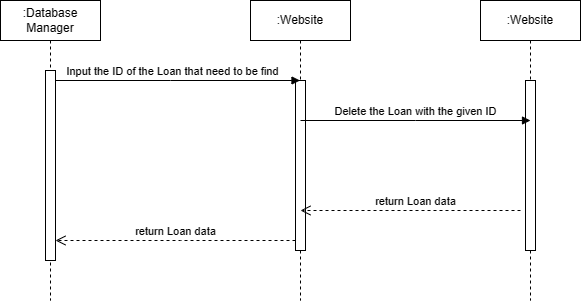

The diagram above was exported from draw.io. Its source (the exported page's mxGraphModel, read from the mxfile embedded in the PNG):
<mxGraphModel dx="977" dy="462" grid="1" gridSize="10" guides="1" tooltips="1" connect="1" arrows="1" fold="1" page="1" pageScale="1" pageWidth="850" pageHeight="1100" math="0" shadow="0">
  <root>
    <mxCell id="0" />
    <mxCell id="1" parent="0" />
    <mxCell id="aM9ryv3xv72pqoxQDRHE-1" value=":Database&lt;br&gt;Manager" style="shape=umlLifeline;perimeter=lifelinePerimeter;whiteSpace=wrap;html=1;container=0;dropTarget=0;collapsible=0;recursiveResize=0;outlineConnect=0;portConstraint=eastwest;newEdgeStyle={&quot;edgeStyle&quot;:&quot;elbowEdgeStyle&quot;,&quot;elbow&quot;:&quot;vertical&quot;,&quot;curved&quot;:0,&quot;rounded&quot;:0};" parent="1" vertex="1">
      <mxGeometry x="10" y="40" width="100" height="300" as="geometry" />
    </mxCell>
    <mxCell id="aM9ryv3xv72pqoxQDRHE-2" value="" style="html=1;points=[];perimeter=orthogonalPerimeter;outlineConnect=0;targetShapes=umlLifeline;portConstraint=eastwest;newEdgeStyle={&quot;edgeStyle&quot;:&quot;elbowEdgeStyle&quot;,&quot;elbow&quot;:&quot;vertical&quot;,&quot;curved&quot;:0,&quot;rounded&quot;:0};" parent="aM9ryv3xv72pqoxQDRHE-1" vertex="1">
      <mxGeometry x="45" y="70" width="10" height="190" as="geometry" />
    </mxCell>
    <mxCell id="aM9ryv3xv72pqoxQDRHE-5" value=":Website" style="shape=umlLifeline;perimeter=lifelinePerimeter;whiteSpace=wrap;html=1;container=0;dropTarget=0;collapsible=0;recursiveResize=0;outlineConnect=0;portConstraint=eastwest;newEdgeStyle={&quot;edgeStyle&quot;:&quot;elbowEdgeStyle&quot;,&quot;elbow&quot;:&quot;vertical&quot;,&quot;curved&quot;:0,&quot;rounded&quot;:0};" parent="1" vertex="1">
      <mxGeometry x="260" y="40" width="100" height="300" as="geometry" />
    </mxCell>
    <mxCell id="aM9ryv3xv72pqoxQDRHE-6" value="" style="html=1;points=[];perimeter=orthogonalPerimeter;outlineConnect=0;targetShapes=umlLifeline;portConstraint=eastwest;newEdgeStyle={&quot;edgeStyle&quot;:&quot;elbowEdgeStyle&quot;,&quot;elbow&quot;:&quot;vertical&quot;,&quot;curved&quot;:0,&quot;rounded&quot;:0};" parent="aM9ryv3xv72pqoxQDRHE-5" vertex="1">
      <mxGeometry x="45" y="80" width="10" height="170" as="geometry" />
    </mxCell>
    <mxCell id="aM9ryv3xv72pqoxQDRHE-7" value="Input the ID of the Loan that need to be find" style="html=1;verticalAlign=bottom;endArrow=block;edgeStyle=elbowEdgeStyle;elbow=vertical;curved=0;rounded=0;" parent="1" source="aM9ryv3xv72pqoxQDRHE-2" target="aM9ryv3xv72pqoxQDRHE-5" edge="1">
      <mxGeometry x="-0.0429" relative="1" as="geometry">
        <mxPoint x="75" y="120" as="sourcePoint" />
        <Array as="points">
          <mxPoint x="180" y="120" />
        </Array>
        <mxPoint x="295" y="120" as="targetPoint" />
        <mxPoint as="offset" />
      </mxGeometry>
    </mxCell>
    <mxCell id="aM9ryv3xv72pqoxQDRHE-8" value="return Loan data" style="html=1;verticalAlign=bottom;endArrow=open;dashed=1;endSize=8;edgeStyle=elbowEdgeStyle;elbow=vertical;curved=0;rounded=0;" parent="1" source="aM9ryv3xv72pqoxQDRHE-6" target="aM9ryv3xv72pqoxQDRHE-2" edge="1">
      <mxGeometry relative="1" as="geometry">
        <mxPoint x="195" y="205" as="targetPoint" />
        <Array as="points">
          <mxPoint x="190" y="280" />
        </Array>
        <mxPoint as="offset" />
      </mxGeometry>
    </mxCell>
    <mxCell id="-CQRQnQZTqkVptl01rMp-2" value=":Website" style="shape=umlLifeline;perimeter=lifelinePerimeter;whiteSpace=wrap;html=1;container=0;dropTarget=0;collapsible=0;recursiveResize=0;outlineConnect=0;portConstraint=eastwest;newEdgeStyle={&quot;edgeStyle&quot;:&quot;elbowEdgeStyle&quot;,&quot;elbow&quot;:&quot;vertical&quot;,&quot;curved&quot;:0,&quot;rounded&quot;:0};" vertex="1" parent="1">
      <mxGeometry x="490" y="40" width="100" height="300" as="geometry" />
    </mxCell>
    <mxCell id="-CQRQnQZTqkVptl01rMp-3" value="" style="html=1;points=[];perimeter=orthogonalPerimeter;outlineConnect=0;targetShapes=umlLifeline;portConstraint=eastwest;newEdgeStyle={&quot;edgeStyle&quot;:&quot;elbowEdgeStyle&quot;,&quot;elbow&quot;:&quot;vertical&quot;,&quot;curved&quot;:0,&quot;rounded&quot;:0};" vertex="1" parent="-CQRQnQZTqkVptl01rMp-2">
      <mxGeometry x="45" y="80" width="10" height="170" as="geometry" />
    </mxCell>
    <mxCell id="-CQRQnQZTqkVptl01rMp-4" value="Delete the Loan with the given ID" style="html=1;verticalAlign=bottom;endArrow=block;edgeStyle=elbowEdgeStyle;elbow=vertical;curved=0;rounded=0;" edge="1" parent="1">
      <mxGeometry relative="1" as="geometry">
        <mxPoint x="310" y="160" as="sourcePoint" />
        <Array as="points">
          <mxPoint x="425" y="160" />
        </Array>
        <mxPoint x="540" y="160" as="targetPoint" />
        <mxPoint as="offset" />
      </mxGeometry>
    </mxCell>
    <mxCell id="-CQRQnQZTqkVptl01rMp-5" value="return Loan data" style="html=1;verticalAlign=bottom;endArrow=open;dashed=1;endSize=8;edgeStyle=elbowEdgeStyle;elbow=vertical;curved=0;rounded=0;" edge="1" parent="1">
      <mxGeometry x="-0.0455" relative="1" as="geometry">
        <mxPoint x="310" y="250" as="targetPoint" />
        <Array as="points">
          <mxPoint x="425" y="250" />
        </Array>
        <mxPoint x="530" y="250" as="sourcePoint" />
        <mxPoint as="offset" />
      </mxGeometry>
    </mxCell>
  </root>
</mxGraphModel>